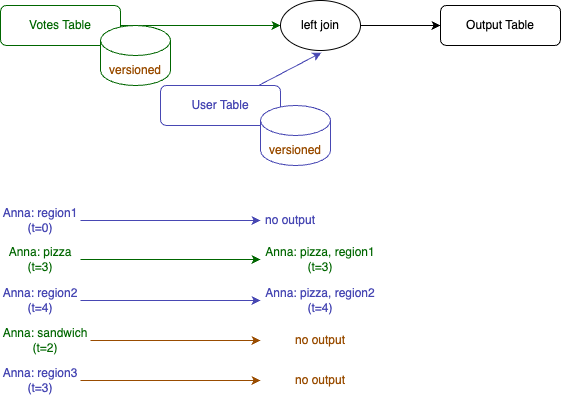

The diagram above was exported from draw.io. Its source (the exported page's mxGraphModel, read from the mxfile embedded in the PNG):
<mxGraphModel dx="374" dy="712" grid="1" gridSize="10" guides="1" tooltips="1" connect="1" arrows="1" fold="1" page="1" pageScale="1" pageWidth="1169" pageHeight="827" math="0" shadow="0">
  <root>
    <mxCell id="0" />
    <mxCell id="1" parent="0" />
    <mxCell id="9iJV0XE2zEEoffiEE522-6" style="edgeStyle=orthogonalEdgeStyle;rounded=0;orthogonalLoop=1;jettySize=auto;html=1;entryX=0;entryY=0.5;entryDx=0;entryDy=0;strokeColor=#006600;" parent="1" source="9iJV0XE2zEEoffiEE522-1" target="9iJV0XE2zEEoffiEE522-2" edge="1">
      <mxGeometry relative="1" as="geometry" />
    </mxCell>
    <mxCell id="9iJV0XE2zEEoffiEE522-1" value="&lt;div&gt;&lt;font&gt;Votes Table&lt;/font&gt;&lt;/div&gt;" style="rounded=1;whiteSpace=wrap;html=1;strokeColor=#006600;fontColor=#006600;" parent="1" vertex="1">
      <mxGeometry x="80" y="160" width="120" height="40" as="geometry" />
    </mxCell>
    <mxCell id="9iJV0XE2zEEoffiEE522-7" style="edgeStyle=orthogonalEdgeStyle;rounded=0;orthogonalLoop=1;jettySize=auto;html=1;entryX=0;entryY=0.5;entryDx=0;entryDy=0;strokeColor=#000000;" parent="1" source="9iJV0XE2zEEoffiEE522-2" target="9iJV0XE2zEEoffiEE522-3" edge="1">
      <mxGeometry relative="1" as="geometry" />
    </mxCell>
    <mxCell id="9iJV0XE2zEEoffiEE522-2" value="left join" style="ellipse;whiteSpace=wrap;html=1;strokeColor=#000000;" parent="1" vertex="1">
      <mxGeometry x="360" y="155" width="80" height="50" as="geometry" />
    </mxCell>
    <mxCell id="9iJV0XE2zEEoffiEE522-3" value="Output Table" style="rounded=1;whiteSpace=wrap;html=1;strokeColor=#000000;" parent="1" vertex="1">
      <mxGeometry x="520" y="160" width="120" height="40" as="geometry" />
    </mxCell>
    <mxCell id="PhoatosG5f0lcvTE_eAN-1" value="" style="shape=cylinder3;whiteSpace=wrap;html=1;boundedLbl=1;backgroundOutline=1;size=15;strokeColor=#006600;" parent="1" vertex="1">
      <mxGeometry x="180" y="180" width="70" height="60" as="geometry" />
    </mxCell>
    <mxCell id="K94xMt-Zphrsgjo41YYe-1" value="versioned" style="text;html=1;align=center;verticalAlign=middle;whiteSpace=wrap;rounded=0;fontColor=#994C00;" parent="1" vertex="1">
      <mxGeometry x="185" y="210" width="60" height="30" as="geometry" />
    </mxCell>
    <mxCell id="mLQIbyA-VbelrVUgXXlT-1" value="&lt;div&gt;&lt;font color=&quot;#4747b3&quot;&gt;User Table&lt;/font&gt;&lt;/div&gt;" style="rounded=1;whiteSpace=wrap;html=1;strokeColor=#4747B3;fontColor=#006600;" parent="1" vertex="1">
      <mxGeometry x="240" y="240" width="120" height="40" as="geometry" />
    </mxCell>
    <mxCell id="mLQIbyA-VbelrVUgXXlT-2" value="" style="shape=cylinder3;whiteSpace=wrap;html=1;boundedLbl=1;backgroundOutline=1;size=15;strokeColor=#4747B3;" parent="1" vertex="1">
      <mxGeometry x="340" y="260" width="70" height="60" as="geometry" />
    </mxCell>
    <mxCell id="mLQIbyA-VbelrVUgXXlT-3" value="versioned" style="text;html=1;align=center;verticalAlign=middle;whiteSpace=wrap;rounded=0;fontColor=#994C00;" parent="1" vertex="1">
      <mxGeometry x="345" y="290" width="60" height="30" as="geometry" />
    </mxCell>
    <mxCell id="mLQIbyA-VbelrVUgXXlT-4" style="rounded=0;orthogonalLoop=1;jettySize=auto;html=1;entryX=0.511;entryY=1.042;entryDx=0;entryDy=0;entryPerimeter=0;fillColor=#d5e8d4;strokeColor=#4747B3;" parent="1" source="mLQIbyA-VbelrVUgXXlT-1" target="9iJV0XE2zEEoffiEE522-2" edge="1">
      <mxGeometry relative="1" as="geometry" />
    </mxCell>
    <mxCell id="mLQIbyA-VbelrVUgXXlT-7" style="edgeStyle=orthogonalEdgeStyle;rounded=0;orthogonalLoop=1;jettySize=auto;html=1;entryX=0;entryY=0.5;entryDx=0;entryDy=0;strokeColor=#4747B3;" parent="1" source="mLQIbyA-VbelrVUgXXlT-5" target="mLQIbyA-VbelrVUgXXlT-6" edge="1">
      <mxGeometry relative="1" as="geometry" />
    </mxCell>
    <mxCell id="mLQIbyA-VbelrVUgXXlT-5" value="Anna: region1&lt;div&gt;(t=0)&lt;/div&gt;" style="text;html=1;align=center;verticalAlign=middle;whiteSpace=wrap;rounded=0;fontColor=#4747B3;" parent="1" vertex="1">
      <mxGeometry x="80" y="360" width="80" height="30" as="geometry" />
    </mxCell>
    <mxCell id="mLQIbyA-VbelrVUgXXlT-6" value="no output" style="text;html=1;align=center;verticalAlign=middle;whiteSpace=wrap;rounded=0;fontColor=#4747B3;" parent="1" vertex="1">
      <mxGeometry x="340" y="360" width="60" height="30" as="geometry" />
    </mxCell>
    <mxCell id="mLQIbyA-VbelrVUgXXlT-10" style="edgeStyle=orthogonalEdgeStyle;rounded=0;orthogonalLoop=1;jettySize=auto;html=1;entryX=0;entryY=0.5;entryDx=0;entryDy=0;strokeColor=#006600;fontColor=#006600;" parent="1" source="mLQIbyA-VbelrVUgXXlT-8" target="mLQIbyA-VbelrVUgXXlT-9" edge="1">
      <mxGeometry relative="1" as="geometry" />
    </mxCell>
    <mxCell id="mLQIbyA-VbelrVUgXXlT-8" value="Anna: pizza&lt;div&gt;(t=3)&lt;/div&gt;" style="text;html=1;align=center;verticalAlign=middle;whiteSpace=wrap;rounded=0;fontColor=#006600;" parent="1" vertex="1">
      <mxGeometry x="80" y="399" width="80" height="30" as="geometry" />
    </mxCell>
    <mxCell id="mLQIbyA-VbelrVUgXXlT-9" value="Anna: pizza, region1&lt;div&gt;(t=3)&lt;/div&gt;" style="text;html=1;align=center;verticalAlign=middle;whiteSpace=wrap;rounded=0;fontColor=#006600;" parent="1" vertex="1">
      <mxGeometry x="340" y="399" width="120" height="30" as="geometry" />
    </mxCell>
    <mxCell id="mLQIbyA-VbelrVUgXXlT-11" style="edgeStyle=orthogonalEdgeStyle;rounded=0;orthogonalLoop=1;jettySize=auto;html=1;entryX=0;entryY=0.5;entryDx=0;entryDy=0;strokeColor=#4747B3;" parent="1" source="mLQIbyA-VbelrVUgXXlT-12" edge="1">
      <mxGeometry relative="1" as="geometry">
        <mxPoint x="340" y="455" as="targetPoint" />
      </mxGeometry>
    </mxCell>
    <mxCell id="mLQIbyA-VbelrVUgXXlT-12" value="Anna: region2&lt;div&gt;(t=4)&lt;/div&gt;" style="text;html=1;align=center;verticalAlign=middle;whiteSpace=wrap;rounded=0;fontColor=#4747B3;" parent="1" vertex="1">
      <mxGeometry x="80" y="440" width="80" height="30" as="geometry" />
    </mxCell>
    <mxCell id="mLQIbyA-VbelrVUgXXlT-15" value="&lt;font color=&quot;#4747b3&quot;&gt;Anna: pizza, region2&lt;/font&gt;&lt;div&gt;&lt;font color=&quot;#4747b3&quot;&gt;(t=4)&lt;/font&gt;&lt;/div&gt;" style="text;html=1;align=center;verticalAlign=middle;whiteSpace=wrap;rounded=0;fontColor=#006600;" parent="1" vertex="1">
      <mxGeometry x="340" y="440" width="120" height="30" as="geometry" />
    </mxCell>
    <mxCell id="mLQIbyA-VbelrVUgXXlT-16" style="edgeStyle=orthogonalEdgeStyle;rounded=0;orthogonalLoop=1;jettySize=auto;html=1;entryX=0;entryY=0.5;entryDx=0;entryDy=0;strokeColor=#994C00;fontColor=#006600;" parent="1" source="mLQIbyA-VbelrVUgXXlT-17" target="mLQIbyA-VbelrVUgXXlT-18" edge="1">
      <mxGeometry relative="1" as="geometry" />
    </mxCell>
    <mxCell id="mLQIbyA-VbelrVUgXXlT-17" value="Anna: sandwich&lt;div&gt;(t=2)&lt;/div&gt;" style="text;html=1;align=center;verticalAlign=middle;whiteSpace=wrap;rounded=0;fontColor=#006600;" parent="1" vertex="1">
      <mxGeometry x="80" y="480" width="90" height="30" as="geometry" />
    </mxCell>
    <mxCell id="mLQIbyA-VbelrVUgXXlT-18" value="&lt;font color=&quot;#994c00&quot;&gt;no output&lt;/font&gt;" style="text;html=1;align=center;verticalAlign=middle;whiteSpace=wrap;rounded=0;fontColor=#006600;" parent="1" vertex="1">
      <mxGeometry x="340" y="480" width="120" height="30" as="geometry" />
    </mxCell>
    <mxCell id="mLQIbyA-VbelrVUgXXlT-19" style="edgeStyle=orthogonalEdgeStyle;rounded=0;orthogonalLoop=1;jettySize=auto;html=1;entryX=0;entryY=0.5;entryDx=0;entryDy=0;strokeColor=#994C00;" parent="1" source="mLQIbyA-VbelrVUgXXlT-20" edge="1">
      <mxGeometry relative="1" as="geometry">
        <mxPoint x="340" y="535" as="targetPoint" />
      </mxGeometry>
    </mxCell>
    <mxCell id="mLQIbyA-VbelrVUgXXlT-20" value="Anna: region3&lt;div&gt;(t=3)&lt;/div&gt;" style="text;html=1;align=center;verticalAlign=middle;whiteSpace=wrap;rounded=0;fontColor=#4747B3;" parent="1" vertex="1">
      <mxGeometry x="80" y="520" width="80" height="30" as="geometry" />
    </mxCell>
    <mxCell id="mLQIbyA-VbelrVUgXXlT-21" value="&lt;font color=&quot;#994c00&quot;&gt;no output&lt;/font&gt;" style="text;html=1;align=center;verticalAlign=middle;whiteSpace=wrap;rounded=0;fontColor=#006600;" parent="1" vertex="1">
      <mxGeometry x="340" y="520" width="120" height="30" as="geometry" />
    </mxCell>
  </root>
</mxGraphModel>